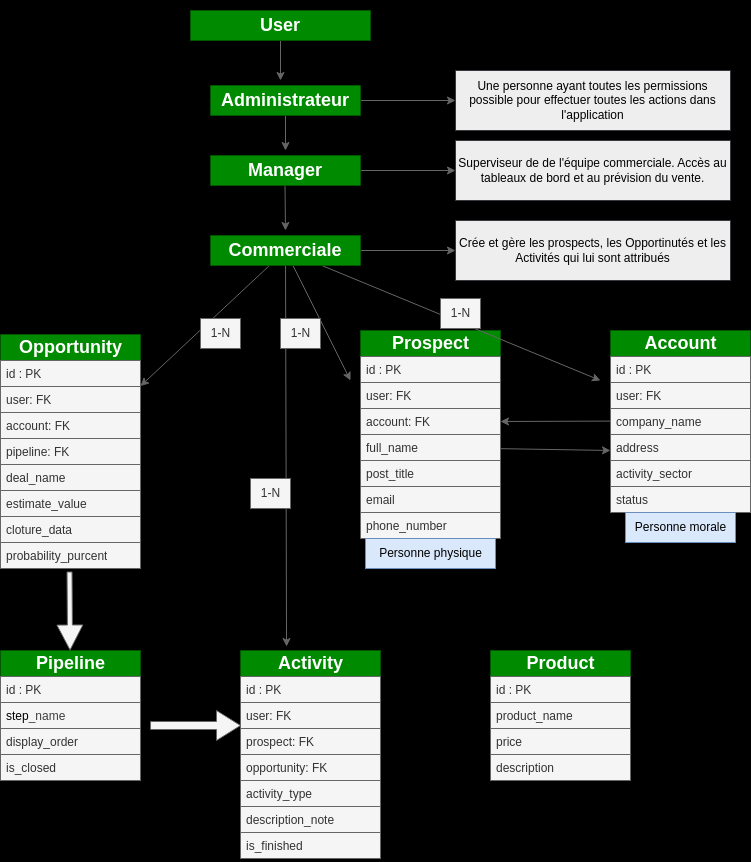

The diagram above was exported from draw.io. Its source (the exported page's mxGraphModel, read from the mxfile embedded in the PNG):
<mxGraphModel dx="574" dy="1583" grid="1" gridSize="10" guides="1" tooltips="1" connect="1" arrows="1" fold="1" page="1" pageScale="1" pageWidth="850" pageHeight="1100" background="light-dark(#FFFFFF,#121212)" math="0" shadow="0">
  <root>
    <mxCell id="0" />
    <mxCell id="1" parent="0" />
    <mxCell id="75" value="" style="edgeStyle=none;html=1;fillColor=#f5f5f5;strokeColor=#666666;" parent="1" source="2" edge="1">
      <mxGeometry relative="1" as="geometry">
        <mxPoint x="310" y="30" as="targetPoint" />
      </mxGeometry>
    </mxCell>
    <mxCell id="2" value="&lt;h2&gt;&lt;font style=&quot;color: rgb(255, 255, 255);&quot;&gt;User&lt;/font&gt;&lt;/h2&gt;" style="swimlane;fontStyle=0;childLayout=stackLayout;horizontal=1;startSize=30;horizontalStack=0;resizeParent=1;resizeParentMax=0;resizeLast=0;collapsible=1;marginBottom=0;whiteSpace=wrap;html=1;swimlaneFillColor=none;fillColor=#008a00;strokeColor=#005700;fontColor=#ffffff;" parent="1" vertex="1">
      <mxGeometry x="220" y="-40" width="180" height="30" as="geometry" />
    </mxCell>
    <mxCell id="100" value="" style="edgeStyle=none;html=1;entryX=1;entryY=0.5;entryDx=0;entryDy=0;fillColor=#f5f5f5;strokeColor=#666666;" parent="1" target="21" edge="1">
      <mxGeometry relative="1" as="geometry">
        <mxPoint x="640" y="370.58823529411757" as="sourcePoint" />
        <mxPoint x="540" y="370" as="targetPoint" />
      </mxGeometry>
    </mxCell>
    <mxCell id="7" value="&lt;h2&gt;&lt;font style=&quot;color: rgb(255, 255, 255);&quot;&gt;Account&lt;/font&gt;&lt;/h2&gt;" style="swimlane;fontStyle=0;childLayout=stackLayout;horizontal=1;startSize=26;fillColor=#008a00;horizontalStack=0;resizeParent=1;resizeParentMax=0;resizeLast=0;collapsible=1;marginBottom=0;html=1;fontColor=#ffffff;strokeColor=#005700;" parent="1" vertex="1">
      <mxGeometry x="640" y="280" width="140" height="182" as="geometry" />
    </mxCell>
    <mxCell id="17" value="id : PK" style="text;strokeColor=#666666;fillColor=#f5f5f5;align=left;verticalAlign=top;spacingLeft=4;spacingRight=4;overflow=hidden;rotatable=0;points=[[0,0.5],[1,0.5]];portConstraint=eastwest;whiteSpace=wrap;html=1;fontColor=#333333;" parent="7" vertex="1">
      <mxGeometry y="26" width="140" height="26" as="geometry" />
    </mxCell>
    <mxCell id="16" value="user: FK" style="text;strokeColor=#666666;fillColor=#f5f5f5;align=left;verticalAlign=top;spacingLeft=4;spacingRight=4;overflow=hidden;rotatable=0;points=[[0,0.5],[1,0.5]];portConstraint=eastwest;whiteSpace=wrap;html=1;fontColor=#333333;" parent="7" vertex="1">
      <mxGeometry y="52" width="140" height="26" as="geometry" />
    </mxCell>
    <mxCell id="13" value="&lt;div&gt;company_name&lt;/div&gt;" style="text;strokeColor=#666666;fillColor=#f5f5f5;align=left;verticalAlign=top;spacingLeft=4;spacingRight=4;overflow=hidden;rotatable=0;points=[[0,0.5],[1,0.5]];portConstraint=eastwest;whiteSpace=wrap;html=1;fontColor=#333333;" parent="7" vertex="1">
      <mxGeometry y="78" width="140" height="26" as="geometry" />
    </mxCell>
    <mxCell id="14" value="address" style="text;strokeColor=#666666;fillColor=#f5f5f5;align=left;verticalAlign=top;spacingLeft=4;spacingRight=4;overflow=hidden;rotatable=0;points=[[0,0.5],[1,0.5]];portConstraint=eastwest;whiteSpace=wrap;html=1;fontColor=#333333;" parent="7" vertex="1">
      <mxGeometry y="104" width="140" height="26" as="geometry" />
    </mxCell>
    <mxCell id="18" value="&lt;div&gt;activity_sector&lt;/div&gt;" style="text;strokeColor=#666666;fillColor=#f5f5f5;align=left;verticalAlign=top;spacingLeft=4;spacingRight=4;overflow=hidden;rotatable=0;points=[[0,0.5],[1,0.5]];portConstraint=eastwest;whiteSpace=wrap;html=1;fontColor=#333333;" parent="7" vertex="1">
      <mxGeometry y="130" width="140" height="26" as="geometry" />
    </mxCell>
    <mxCell id="15" value="status" style="text;strokeColor=#666666;fillColor=#f5f5f5;align=left;verticalAlign=top;spacingLeft=4;spacingRight=4;overflow=hidden;rotatable=0;points=[[0,0.5],[1,0.5]];portConstraint=eastwest;whiteSpace=wrap;html=1;fontColor=#333333;" parent="7" vertex="1">
      <mxGeometry y="156" width="140" height="26" as="geometry" />
    </mxCell>
    <mxCell id="19" value="&lt;h2&gt;&lt;font style=&quot;color: rgb(255, 255, 255);&quot;&gt;Prospect&lt;/font&gt;&lt;/h2&gt;" style="swimlane;fontStyle=0;childLayout=stackLayout;horizontal=1;startSize=26;fillColor=#008a00;horizontalStack=0;resizeParent=1;resizeParentMax=0;resizeLast=0;collapsible=1;marginBottom=0;html=1;fontColor=#ffffff;strokeColor=#005700;" parent="1" vertex="1">
      <mxGeometry x="390" y="280" width="140" height="208" as="geometry" />
    </mxCell>
    <mxCell id="20" value="id : PK" style="text;strokeColor=#666666;fillColor=#f5f5f5;align=left;verticalAlign=top;spacingLeft=4;spacingRight=4;overflow=hidden;rotatable=0;points=[[0,0.5],[1,0.5]];portConstraint=eastwest;whiteSpace=wrap;html=1;fontColor=#333333;" parent="19" vertex="1">
      <mxGeometry y="26" width="140" height="26" as="geometry" />
    </mxCell>
    <mxCell id="26" value="user: FK" style="text;strokeColor=#666666;fillColor=#f5f5f5;align=left;verticalAlign=top;spacingLeft=4;spacingRight=4;overflow=hidden;rotatable=0;points=[[0,0.5],[1,0.5]];portConstraint=eastwest;whiteSpace=wrap;html=1;fontColor=#333333;" parent="19" vertex="1">
      <mxGeometry y="52" width="140" height="26" as="geometry" />
    </mxCell>
    <mxCell id="21" value="account: FK" style="text;strokeColor=#666666;fillColor=#f5f5f5;align=left;verticalAlign=top;spacingLeft=4;spacingRight=4;overflow=hidden;rotatable=0;points=[[0,0.5],[1,0.5]];portConstraint=eastwest;whiteSpace=wrap;html=1;fontColor=#333333;" parent="19" vertex="1">
      <mxGeometry y="78" width="140" height="26" as="geometry" />
    </mxCell>
    <mxCell id="30" value="full_name" style="text;strokeColor=#666666;fillColor=#f5f5f5;align=left;verticalAlign=top;spacingLeft=4;spacingRight=4;overflow=hidden;rotatable=0;points=[[0,0.5],[1,0.5]];portConstraint=eastwest;whiteSpace=wrap;html=1;fontColor=#333333;" parent="19" vertex="1">
      <mxGeometry y="104" width="140" height="26" as="geometry" />
    </mxCell>
    <mxCell id="29" value="post_title" style="text;strokeColor=#666666;fillColor=#f5f5f5;align=left;verticalAlign=top;spacingLeft=4;spacingRight=4;overflow=hidden;rotatable=0;points=[[0,0.5],[1,0.5]];portConstraint=eastwest;whiteSpace=wrap;html=1;fontColor=#333333;" parent="19" vertex="1">
      <mxGeometry y="130" width="140" height="26" as="geometry" />
    </mxCell>
    <mxCell id="28" value="email" style="text;strokeColor=#666666;fillColor=#f5f5f5;align=left;verticalAlign=top;spacingLeft=4;spacingRight=4;overflow=hidden;rotatable=0;points=[[0,0.5],[1,0.5]];portConstraint=eastwest;whiteSpace=wrap;html=1;fontColor=#333333;" parent="19" vertex="1">
      <mxGeometry y="156" width="140" height="26" as="geometry" />
    </mxCell>
    <mxCell id="27" value="phone_number" style="text;strokeColor=#666666;fillColor=#f5f5f5;align=left;verticalAlign=top;spacingLeft=4;spacingRight=4;overflow=hidden;rotatable=0;points=[[0,0.5],[1,0.5]];portConstraint=eastwest;whiteSpace=wrap;html=1;fontColor=#333333;" parent="19" vertex="1">
      <mxGeometry y="182" width="140" height="26" as="geometry" />
    </mxCell>
    <mxCell id="31" value="&lt;h2&gt;&lt;font color=&quot;#ffffff&quot;&gt;Opportunity&lt;/font&gt;&lt;/h2&gt;" style="swimlane;fontStyle=0;childLayout=stackLayout;horizontal=1;startSize=26;fillColor=#008a00;horizontalStack=0;resizeParent=1;resizeParentMax=0;resizeLast=0;collapsible=1;marginBottom=0;html=1;fontColor=#ffffff;strokeColor=#005700;" parent="1" vertex="1">
      <mxGeometry x="30" y="284" width="140" height="234" as="geometry" />
    </mxCell>
    <mxCell id="32" value="id : PK" style="text;strokeColor=#666666;fillColor=#f5f5f5;align=left;verticalAlign=top;spacingLeft=4;spacingRight=4;overflow=hidden;rotatable=0;points=[[0,0.5],[1,0.5]];portConstraint=eastwest;whiteSpace=wrap;html=1;fontColor=#333333;" parent="31" vertex="1">
      <mxGeometry y="26" width="140" height="26" as="geometry" />
    </mxCell>
    <mxCell id="44" value="user: FK" style="text;strokeColor=#666666;fillColor=#f5f5f5;align=left;verticalAlign=top;spacingLeft=4;spacingRight=4;overflow=hidden;rotatable=0;points=[[0,0.5],[1,0.5]];portConstraint=eastwest;whiteSpace=wrap;html=1;fontColor=#333333;" parent="31" vertex="1">
      <mxGeometry y="52" width="140" height="26" as="geometry" />
    </mxCell>
    <mxCell id="45" value="account: FK" style="text;strokeColor=#666666;fillColor=#f5f5f5;align=left;verticalAlign=top;spacingLeft=4;spacingRight=4;overflow=hidden;rotatable=0;points=[[0,0.5],[1,0.5]];portConstraint=eastwest;whiteSpace=wrap;html=1;fontColor=#333333;" parent="31" vertex="1">
      <mxGeometry y="78" width="140" height="26" as="geometry" />
    </mxCell>
    <mxCell id="33" value="pipeline: FK" style="text;strokeColor=#666666;fillColor=#f5f5f5;align=left;verticalAlign=top;spacingLeft=4;spacingRight=4;overflow=hidden;rotatable=0;points=[[0,0.5],[1,0.5]];portConstraint=eastwest;whiteSpace=wrap;html=1;fontColor=#333333;" parent="31" vertex="1">
      <mxGeometry y="104" width="140" height="26" as="geometry" />
    </mxCell>
    <mxCell id="34" value="&lt;div&gt;deal_name&lt;/div&gt;" style="text;strokeColor=#666666;fillColor=#f5f5f5;align=left;verticalAlign=top;spacingLeft=4;spacingRight=4;overflow=hidden;rotatable=0;points=[[0,0.5],[1,0.5]];portConstraint=eastwest;whiteSpace=wrap;html=1;fontColor=#333333;" parent="31" vertex="1">
      <mxGeometry y="130" width="140" height="26" as="geometry" />
    </mxCell>
    <mxCell id="35" value="estimate_value" style="text;strokeColor=#666666;fillColor=#f5f5f5;align=left;verticalAlign=top;spacingLeft=4;spacingRight=4;overflow=hidden;rotatable=0;points=[[0,0.5],[1,0.5]];portConstraint=eastwest;whiteSpace=wrap;html=1;fontColor=#333333;" parent="31" vertex="1">
      <mxGeometry y="156" width="140" height="26" as="geometry" />
    </mxCell>
    <mxCell id="36" value="cloture_data" style="text;strokeColor=#666666;fillColor=#f5f5f5;align=left;verticalAlign=top;spacingLeft=4;spacingRight=4;overflow=hidden;rotatable=0;points=[[0,0.5],[1,0.5]];portConstraint=eastwest;whiteSpace=wrap;html=1;fontColor=#333333;" parent="31" vertex="1">
      <mxGeometry y="182" width="140" height="26" as="geometry" />
    </mxCell>
    <mxCell id="37" value="probability_purcent" style="text;strokeColor=#666666;fillColor=#f5f5f5;align=left;verticalAlign=top;spacingLeft=4;spacingRight=4;overflow=hidden;rotatable=0;points=[[0,0.5],[1,0.5]];portConstraint=eastwest;whiteSpace=wrap;html=1;fontColor=#333333;" parent="31" vertex="1">
      <mxGeometry y="208" width="140" height="26" as="geometry" />
    </mxCell>
    <mxCell id="46" value="&lt;h2&gt;&lt;font style=&quot;color: rgb(255, 255, 255);&quot;&gt;Pipeline&lt;/font&gt;&lt;/h2&gt;" style="swimlane;fontStyle=0;childLayout=stackLayout;horizontal=1;startSize=26;fillColor=#008a00;horizontalStack=0;resizeParent=1;resizeParentMax=0;resizeLast=0;collapsible=1;marginBottom=0;html=1;fontColor=#ffffff;strokeColor=#005700;" parent="1" vertex="1">
      <mxGeometry x="30" y="600" width="140" height="130" as="geometry" />
    </mxCell>
    <mxCell id="47" value="id : PK" style="text;strokeColor=#666666;fillColor=#f5f5f5;align=left;verticalAlign=top;spacingLeft=4;spacingRight=4;overflow=hidden;rotatable=0;points=[[0,0.5],[1,0.5]];portConstraint=eastwest;whiteSpace=wrap;html=1;fontColor=#333333;" parent="46" vertex="1">
      <mxGeometry y="26" width="140" height="26" as="geometry" />
    </mxCell>
    <mxCell id="49" value="&lt;span style=&quot;background-color: transparent;&quot;&gt;&lt;font color=&quot;#000000&quot;&gt;step&lt;/font&gt;&lt;/span&gt;&lt;span style=&quot;color: rgb(63, 63, 63); background-color: transparent;&quot;&gt;_name&lt;/span&gt;" style="text;strokeColor=#666666;fillColor=#f5f5f5;align=left;verticalAlign=top;spacingLeft=4;spacingRight=4;overflow=hidden;rotatable=0;points=[[0,0.5],[1,0.5]];portConstraint=eastwest;whiteSpace=wrap;html=1;fontColor=#333333;" parent="46" vertex="1">
      <mxGeometry y="52" width="140" height="26" as="geometry" />
    </mxCell>
    <mxCell id="50" value="display_order" style="text;strokeColor=#666666;fillColor=#f5f5f5;align=left;verticalAlign=top;spacingLeft=4;spacingRight=4;overflow=hidden;rotatable=0;points=[[0,0.5],[1,0.5]];portConstraint=eastwest;whiteSpace=wrap;html=1;fontColor=#333333;" parent="46" vertex="1">
      <mxGeometry y="78" width="140" height="26" as="geometry" />
    </mxCell>
    <mxCell id="51" value="is_closed" style="text;strokeColor=#666666;fillColor=#f5f5f5;align=left;verticalAlign=top;spacingLeft=4;spacingRight=4;overflow=hidden;rotatable=0;points=[[0,0.5],[1,0.5]];portConstraint=eastwest;whiteSpace=wrap;html=1;fontColor=#333333;" parent="46" vertex="1">
      <mxGeometry y="104" width="140" height="26" as="geometry" />
    </mxCell>
    <mxCell id="53" value="&lt;h2&gt;&lt;font style=&quot;color: rgb(255, 255, 255);&quot;&gt;Activity&lt;/font&gt;&lt;/h2&gt;" style="swimlane;fontStyle=0;childLayout=stackLayout;horizontal=1;startSize=26;fillColor=#008a00;horizontalStack=0;resizeParent=1;resizeParentMax=0;resizeLast=0;collapsible=1;marginBottom=0;html=1;fontColor=#ffffff;strokeColor=#005700;" parent="1" vertex="1">
      <mxGeometry x="270" y="600" width="140" height="208" as="geometry" />
    </mxCell>
    <mxCell id="54" value="id : PK" style="text;strokeColor=#666666;fillColor=#f5f5f5;align=left;verticalAlign=top;spacingLeft=4;spacingRight=4;overflow=hidden;rotatable=0;points=[[0,0.5],[1,0.5]];portConstraint=eastwest;whiteSpace=wrap;html=1;fontColor=#333333;" parent="53" vertex="1">
      <mxGeometry y="26" width="140" height="26" as="geometry" />
    </mxCell>
    <mxCell id="60" value="user: FK" style="text;strokeColor=#666666;fillColor=#f5f5f5;align=left;verticalAlign=top;spacingLeft=4;spacingRight=4;overflow=hidden;rotatable=0;points=[[0,0.5],[1,0.5]];portConstraint=eastwest;whiteSpace=wrap;html=1;fontColor=#333333;" parent="53" vertex="1">
      <mxGeometry y="52" width="140" height="26" as="geometry" />
    </mxCell>
    <mxCell id="61" value="prospect: FK" style="text;strokeColor=#666666;fillColor=#f5f5f5;align=left;verticalAlign=top;spacingLeft=4;spacingRight=4;overflow=hidden;rotatable=0;points=[[0,0.5],[1,0.5]];portConstraint=eastwest;whiteSpace=wrap;html=1;fontColor=#333333;" parent="53" vertex="1">
      <mxGeometry y="78" width="140" height="26" as="geometry" />
    </mxCell>
    <mxCell id="55" value="opportunity: FK" style="text;strokeColor=#666666;fillColor=#f5f5f5;align=left;verticalAlign=top;spacingLeft=4;spacingRight=4;overflow=hidden;rotatable=0;points=[[0,0.5],[1,0.5]];portConstraint=eastwest;whiteSpace=wrap;html=1;fontColor=#333333;" parent="53" vertex="1">
      <mxGeometry y="104" width="140" height="26" as="geometry" />
    </mxCell>
    <mxCell id="56" value="activity_type" style="text;strokeColor=#666666;fillColor=#f5f5f5;align=left;verticalAlign=top;spacingLeft=4;spacingRight=4;overflow=hidden;rotatable=0;points=[[0,0.5],[1,0.5]];portConstraint=eastwest;whiteSpace=wrap;html=1;fontColor=#333333;" parent="53" vertex="1">
      <mxGeometry y="130" width="140" height="26" as="geometry" />
    </mxCell>
    <mxCell id="57" value="description_note" style="text;strokeColor=#666666;fillColor=#f5f5f5;align=left;verticalAlign=top;spacingLeft=4;spacingRight=4;overflow=hidden;rotatable=0;points=[[0,0.5],[1,0.5]];portConstraint=eastwest;whiteSpace=wrap;html=1;fontColor=#333333;" parent="53" vertex="1">
      <mxGeometry y="156" width="140" height="26" as="geometry" />
    </mxCell>
    <mxCell id="58" value="is_finished" style="text;strokeColor=#666666;fillColor=#f5f5f5;align=left;verticalAlign=top;spacingLeft=4;spacingRight=4;overflow=hidden;rotatable=0;points=[[0,0.5],[1,0.5]];portConstraint=eastwest;whiteSpace=wrap;html=1;fontColor=#333333;" parent="53" vertex="1">
      <mxGeometry y="182" width="140" height="26" as="geometry" />
    </mxCell>
    <mxCell id="62" value="&lt;h2&gt;&lt;font color=&quot;#ffffff&quot;&gt;Product&lt;/font&gt;&lt;/h2&gt;" style="swimlane;fontStyle=0;childLayout=stackLayout;horizontal=1;startSize=26;fillColor=#008a00;horizontalStack=0;resizeParent=1;resizeParentMax=0;resizeLast=0;collapsible=1;marginBottom=0;html=1;fontColor=#ffffff;strokeColor=#005700;" parent="1" vertex="1">
      <mxGeometry x="520" y="600" width="140" height="130" as="geometry">
        <mxRectangle x="470" y="380" width="110" height="60" as="alternateBounds" />
      </mxGeometry>
    </mxCell>
    <mxCell id="63" value="id : PK" style="text;strokeColor=#666666;fillColor=#f5f5f5;align=left;verticalAlign=top;spacingLeft=4;spacingRight=4;overflow=hidden;rotatable=0;points=[[0,0.5],[1,0.5]];portConstraint=eastwest;whiteSpace=wrap;html=1;fontColor=#333333;" parent="62" vertex="1">
      <mxGeometry y="26" width="140" height="26" as="geometry" />
    </mxCell>
    <mxCell id="64" value="product_name" style="text;strokeColor=#666666;fillColor=#f5f5f5;align=left;verticalAlign=top;spacingLeft=4;spacingRight=4;overflow=hidden;rotatable=0;points=[[0,0.5],[1,0.5]];portConstraint=eastwest;whiteSpace=wrap;html=1;fontColor=#333333;" parent="62" vertex="1">
      <mxGeometry y="52" width="140" height="26" as="geometry" />
    </mxCell>
    <mxCell id="65" value="price" style="text;strokeColor=#666666;fillColor=#f5f5f5;align=left;verticalAlign=top;spacingLeft=4;spacingRight=4;overflow=hidden;rotatable=0;points=[[0,0.5],[1,0.5]];portConstraint=eastwest;whiteSpace=wrap;html=1;fontColor=#333333;" parent="62" vertex="1">
      <mxGeometry y="78" width="140" height="26" as="geometry" />
    </mxCell>
    <mxCell id="66" value="description" style="text;strokeColor=#666666;fillColor=#f5f5f5;align=left;verticalAlign=top;spacingLeft=4;spacingRight=4;overflow=hidden;rotatable=0;points=[[0,0.5],[1,0.5]];portConstraint=eastwest;whiteSpace=wrap;html=1;fontColor=#333333;" parent="62" vertex="1">
      <mxGeometry y="104" width="140" height="26" as="geometry" />
    </mxCell>
    <mxCell id="81" value="" style="edgeStyle=none;html=1;fillColor=#f5f5f5;strokeColor=#666666;" parent="1" source="71" edge="1">
      <mxGeometry relative="1" as="geometry">
        <mxPoint x="315" y="100" as="targetPoint" />
      </mxGeometry>
    </mxCell>
    <mxCell id="85" value="" style="edgeStyle=none;html=1;fillColor=#f5f5f5;strokeColor=#666666;" parent="1" source="71" target="84" edge="1">
      <mxGeometry relative="1" as="geometry" />
    </mxCell>
    <mxCell id="71" value="&lt;h2&gt;&lt;font style=&quot;color: rgb(255, 255, 255);&quot;&gt;Administrateur&lt;/font&gt;&lt;/h2&gt;" style="swimlane;fontStyle=0;childLayout=stackLayout;horizontal=1;startSize=30;horizontalStack=0;resizeParent=1;resizeParentMax=0;resizeLast=0;collapsible=1;marginBottom=0;whiteSpace=wrap;html=1;swimlaneFillColor=none;fillColor=#008a00;strokeColor=#005700;fontColor=#ffffff;" parent="1" vertex="1">
      <mxGeometry x="240" y="35" width="150" height="30" as="geometry" />
    </mxCell>
    <mxCell id="83" value="" style="edgeStyle=none;html=1;fillColor=#f5f5f5;strokeColor=#666666;" parent="1" edge="1">
      <mxGeometry relative="1" as="geometry">
        <mxPoint x="314.5" y="135" as="sourcePoint" />
        <mxPoint x="315" y="180" as="targetPoint" />
      </mxGeometry>
    </mxCell>
    <mxCell id="87" value="" style="edgeStyle=none;html=1;fillColor=#f5f5f5;strokeColor=#666666;" parent="1" source="80" target="86" edge="1">
      <mxGeometry relative="1" as="geometry" />
    </mxCell>
    <mxCell id="80" value="&lt;h2&gt;&lt;font color=&quot;#ffffff&quot;&gt;Manager&lt;/font&gt;&lt;/h2&gt;" style="swimlane;fontStyle=0;childLayout=stackLayout;horizontal=1;startSize=30;horizontalStack=0;resizeParent=1;resizeParentMax=0;resizeLast=0;collapsible=1;marginBottom=0;whiteSpace=wrap;html=1;swimlaneFillColor=none;fillColor=#008a00;strokeColor=#005700;fontColor=#ffffff;" parent="1" vertex="1">
      <mxGeometry x="240" y="105" width="150" height="30" as="geometry" />
    </mxCell>
    <mxCell id="89" value="" style="edgeStyle=none;html=1;fillColor=#f5f5f5;strokeColor=#666666;" parent="1" source="82" target="88" edge="1">
      <mxGeometry relative="1" as="geometry" />
    </mxCell>
    <mxCell id="92" value="" style="edgeStyle=none;html=1;fillColor=#f5f5f5;strokeColor=#666666;" parent="1" source="82" target="31" edge="1">
      <mxGeometry relative="1" as="geometry">
        <mxPoint x="315" y="295" as="targetPoint" />
      </mxGeometry>
    </mxCell>
    <mxCell id="95" value="" style="edgeStyle=none;html=1;fillColor=#f5f5f5;strokeColor=#666666;" parent="1" source="82" edge="1">
      <mxGeometry relative="1" as="geometry">
        <mxPoint x="380" y="330" as="targetPoint" />
      </mxGeometry>
    </mxCell>
    <mxCell id="97" value="" style="edgeStyle=none;html=1;fillColor=#f5f5f5;strokeColor=#666666;" parent="1" source="82" edge="1">
      <mxGeometry relative="1" as="geometry">
        <mxPoint x="630" y="330" as="targetPoint" />
      </mxGeometry>
    </mxCell>
    <mxCell id="108" value="" style="edgeStyle=none;html=1;entryX=0.329;entryY=-0.019;entryDx=0;entryDy=0;entryPerimeter=0;fillColor=#f5f5f5;strokeColor=#666666;" parent="1" source="82" target="53" edge="1">
      <mxGeometry relative="1" as="geometry" />
    </mxCell>
    <mxCell id="82" value="&lt;h2&gt;&lt;font color=&quot;#ffffff&quot;&gt;Commerciale&lt;/font&gt;&lt;/h2&gt;" style="swimlane;fontStyle=0;childLayout=stackLayout;horizontal=1;startSize=30;horizontalStack=0;resizeParent=1;resizeParentMax=0;resizeLast=0;collapsible=1;marginBottom=0;whiteSpace=wrap;html=1;swimlaneFillColor=none;fillColor=#008a00;strokeColor=#005700;fontColor=#ffffff;" parent="1" vertex="1">
      <mxGeometry x="240" y="185" width="150" height="30" as="geometry" />
    </mxCell>
    <mxCell id="84" value="Une personne ayant toutes les permissions possible pour effectuer toutes les actions dans l'application" style="whiteSpace=wrap;html=1;fontStyle=0;startSize=30;swimlaneFillColor=none;fillColor=#eeeeee;strokeColor=#36393d;" parent="1" vertex="1">
      <mxGeometry x="485" y="20" width="275" height="60" as="geometry" />
    </mxCell>
    <mxCell id="86" value="Superviseur de de l'équipe commerciale. Accès au tableaux de bord et au prévision du vente." style="whiteSpace=wrap;html=1;fillColor=#eeeeee;strokeColor=#36393d;fontStyle=0;startSize=30;swimlaneFillColor=none;" parent="1" vertex="1">
      <mxGeometry x="485" y="90" width="275" height="60" as="geometry" />
    </mxCell>
    <mxCell id="88" value="Crée et gère les prospects, les Opportinutés et les Activités qui lui sont attribués" style="whiteSpace=wrap;html=1;fillColor=#eeeeee;strokeColor=#36393d;fontStyle=0;startSize=30;swimlaneFillColor=none;" parent="1" vertex="1">
      <mxGeometry x="485" y="170" width="275" height="60" as="geometry" />
    </mxCell>
    <mxCell id="93" value="1-N" style="text;html=1;align=center;verticalAlign=middle;resizable=0;points=[];autosize=1;fillColor=#f5f5f5;strokeColor=#666666;fontColor=#333333;" parent="1" vertex="1">
      <mxGeometry x="230" y="268" width="40" height="30" as="geometry" />
    </mxCell>
    <mxCell id="96" value="1-N" style="text;html=1;align=center;verticalAlign=middle;resizable=0;points=[];autosize=1;strokeColor=#666666;fillColor=#f5f5f5;fontColor=#333333;" parent="1" vertex="1">
      <mxGeometry x="310" y="268" width="40" height="30" as="geometry" />
    </mxCell>
    <mxCell id="98" value="1-N" style="text;html=1;align=center;verticalAlign=middle;resizable=0;points=[];autosize=1;strokeColor=#666666;fillColor=#f5f5f5;fontColor=#333333;" parent="1" vertex="1">
      <mxGeometry x="470" y="248" width="40" height="30" as="geometry" />
    </mxCell>
    <mxCell id="101" value="" style="edgeStyle=none;html=1;fillColor=#f5f5f5;strokeColor=#666666;" parent="1" source="30" edge="1">
      <mxGeometry relative="1" as="geometry">
        <mxPoint x="640" y="400" as="targetPoint" />
      </mxGeometry>
    </mxCell>
    <mxCell id="104" value="Personne physique" style="text;html=1;align=center;verticalAlign=middle;resizable=0;points=[];autosize=1;strokeColor=#6c8ebf;fillColor=#dae8fc;" parent="1" vertex="1">
      <mxGeometry x="395" y="488" width="130" height="30" as="geometry" />
    </mxCell>
    <mxCell id="105" value="Personne morale" style="text;html=1;align=center;verticalAlign=middle;resizable=0;points=[];autosize=1;strokeColor=#6c8ebf;fillColor=#dae8fc;" parent="1" vertex="1">
      <mxGeometry x="655" y="462" width="110" height="30" as="geometry" />
    </mxCell>
    <mxCell id="109" value="1-N" style="text;html=1;align=center;verticalAlign=middle;resizable=0;points=[];autosize=1;strokeColor=#666666;fillColor=#f5f5f5;fontColor=#333333;" parent="1" vertex="1">
      <mxGeometry x="280" y="428" width="40" height="30" as="geometry" />
    </mxCell>
    <mxCell id="111" value="" style="edgeStyle=none;orthogonalLoop=1;jettySize=auto;html=1;shape=flexArrow;rounded=1;startSize=8;endSize=8;width=5;exitX=0.493;exitY=1.115;exitDx=0;exitDy=0;exitPerimeter=0;fillColor=#f5f5f5;strokeColor=#666666;" parent="1" source="37" target="46" edge="1">
      <mxGeometry width="100" relative="1" as="geometry">
        <mxPoint x="100" y="530" as="sourcePoint" />
        <mxPoint x="110" y="590" as="targetPoint" />
        <Array as="points" />
      </mxGeometry>
    </mxCell>
    <mxCell id="112" value="" style="shape=singleArrow;whiteSpace=wrap;html=1;arrowWidth=0.26666666666666666;arrowSize=0.26666666666666666;fillColor=#f5f5f5;strokeColor=#666666;fontColor=#333333;" parent="1" vertex="1">
      <mxGeometry x="180" y="660" width="90" height="30" as="geometry" />
    </mxCell>
  </root>
</mxGraphModel>